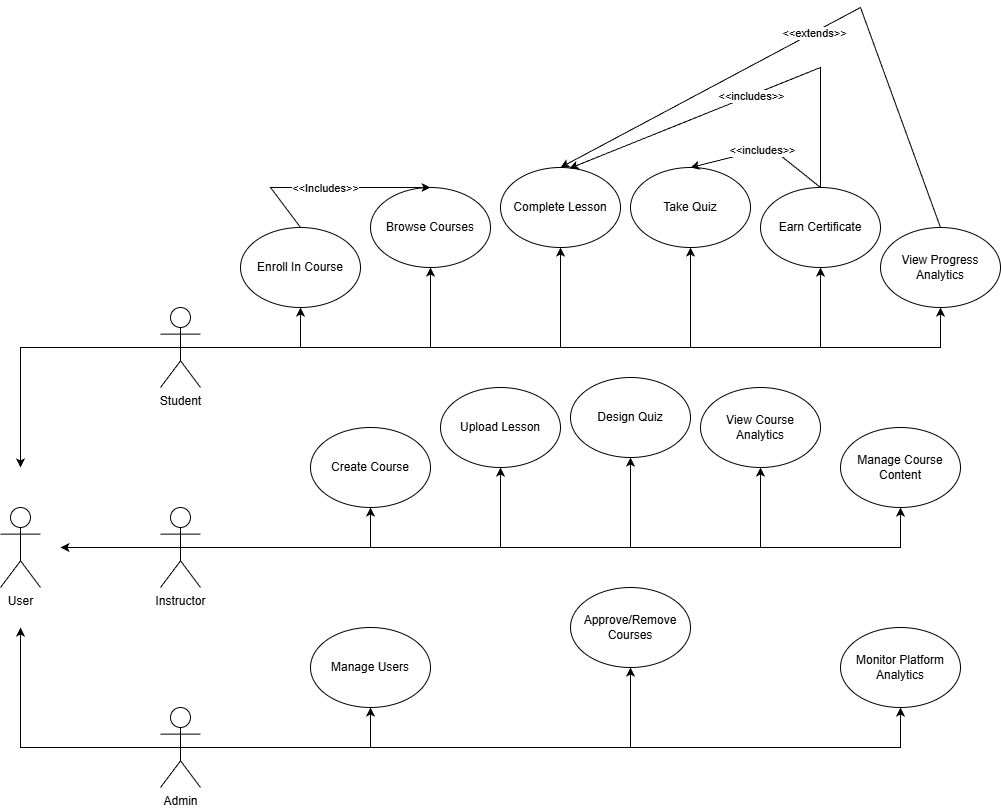

The diagram above was exported from draw.io. Its source (the exported page's mxGraphModel, read from the mxfile embedded in the PNG):
<mxGraphModel dx="2243" dy="2038" grid="1" gridSize="10" guides="1" tooltips="1" connect="1" arrows="1" fold="1" page="1" pageScale="1" pageWidth="827" pageHeight="1169" math="0" shadow="0">
  <root>
    <mxCell id="0" />
    <mxCell id="1" parent="0" />
    <mxCell id="0NHQNWMoYKTv4qvqwOC5-15" style="edgeStyle=orthogonalEdgeStyle;rounded=0;orthogonalLoop=1;jettySize=auto;html=1;exitX=0.5;exitY=0.5;exitDx=0;exitDy=0;exitPerimeter=0;entryX=0.5;entryY=1;entryDx=0;entryDy=0;" edge="1" parent="1" source="0NHQNWMoYKTv4qvqwOC5-2" target="0NHQNWMoYKTv4qvqwOC5-9">
      <mxGeometry relative="1" as="geometry" />
    </mxCell>
    <mxCell id="0NHQNWMoYKTv4qvqwOC5-17" style="edgeStyle=orthogonalEdgeStyle;rounded=0;orthogonalLoop=1;jettySize=auto;html=1;exitX=0.5;exitY=0.5;exitDx=0;exitDy=0;exitPerimeter=0;entryX=0.5;entryY=1;entryDx=0;entryDy=0;" edge="1" parent="1" source="0NHQNWMoYKTv4qvqwOC5-2" target="0NHQNWMoYKTv4qvqwOC5-11">
      <mxGeometry relative="1" as="geometry" />
    </mxCell>
    <mxCell id="0NHQNWMoYKTv4qvqwOC5-18" style="edgeStyle=orthogonalEdgeStyle;rounded=0;orthogonalLoop=1;jettySize=auto;html=1;exitX=0.5;exitY=0.5;exitDx=0;exitDy=0;exitPerimeter=0;entryX=0.5;entryY=1;entryDx=0;entryDy=0;" edge="1" parent="1" source="0NHQNWMoYKTv4qvqwOC5-2" target="0NHQNWMoYKTv4qvqwOC5-10">
      <mxGeometry relative="1" as="geometry" />
    </mxCell>
    <mxCell id="0NHQNWMoYKTv4qvqwOC5-19" style="edgeStyle=orthogonalEdgeStyle;rounded=0;orthogonalLoop=1;jettySize=auto;html=1;exitX=0.5;exitY=0.5;exitDx=0;exitDy=0;exitPerimeter=0;entryX=0.5;entryY=1;entryDx=0;entryDy=0;" edge="1" parent="1" source="0NHQNWMoYKTv4qvqwOC5-2" target="0NHQNWMoYKTv4qvqwOC5-14">
      <mxGeometry relative="1" as="geometry" />
    </mxCell>
    <mxCell id="0NHQNWMoYKTv4qvqwOC5-20" style="edgeStyle=orthogonalEdgeStyle;rounded=0;orthogonalLoop=1;jettySize=auto;html=1;exitX=0.5;exitY=0.5;exitDx=0;exitDy=0;exitPerimeter=0;entryX=0.5;entryY=1;entryDx=0;entryDy=0;" edge="1" parent="1" source="0NHQNWMoYKTv4qvqwOC5-2" target="0NHQNWMoYKTv4qvqwOC5-13">
      <mxGeometry relative="1" as="geometry" />
    </mxCell>
    <mxCell id="0NHQNWMoYKTv4qvqwOC5-47" style="edgeStyle=orthogonalEdgeStyle;rounded=0;orthogonalLoop=1;jettySize=auto;html=1;exitX=0.5;exitY=0.5;exitDx=0;exitDy=0;exitPerimeter=0;entryX=0.5;entryY=1;entryDx=0;entryDy=0;" edge="1" parent="1" source="0NHQNWMoYKTv4qvqwOC5-2" target="0NHQNWMoYKTv4qvqwOC5-46">
      <mxGeometry relative="1" as="geometry" />
    </mxCell>
    <mxCell id="0NHQNWMoYKTv4qvqwOC5-53" style="edgeStyle=orthogonalEdgeStyle;rounded=0;orthogonalLoop=1;jettySize=auto;html=1;exitX=0.5;exitY=0.5;exitDx=0;exitDy=0;exitPerimeter=0;" edge="1" parent="1" source="0NHQNWMoYKTv4qvqwOC5-2">
      <mxGeometry relative="1" as="geometry">
        <mxPoint x="-160" y="320" as="targetPoint" />
      </mxGeometry>
    </mxCell>
    <mxCell id="0NHQNWMoYKTv4qvqwOC5-2" value="Student" style="shape=umlActor;verticalLabelPosition=bottom;verticalAlign=top;html=1;outlineConnect=0;" vertex="1" parent="1">
      <mxGeometry x="-20" y="160" width="40" height="80" as="geometry" />
    </mxCell>
    <mxCell id="0NHQNWMoYKTv4qvqwOC5-54" style="edgeStyle=orthogonalEdgeStyle;rounded=0;orthogonalLoop=1;jettySize=auto;html=1;exitX=0.5;exitY=0.5;exitDx=0;exitDy=0;exitPerimeter=0;" edge="1" parent="1" source="0NHQNWMoYKTv4qvqwOC5-3">
      <mxGeometry relative="1" as="geometry">
        <mxPoint x="-120" y="400" as="targetPoint" />
      </mxGeometry>
    </mxCell>
    <mxCell id="0NHQNWMoYKTv4qvqwOC5-3" value="Instructor" style="shape=umlActor;verticalLabelPosition=bottom;verticalAlign=top;html=1;outlineConnect=0;" vertex="1" parent="1">
      <mxGeometry x="-20" y="360" width="40" height="80" as="geometry" />
    </mxCell>
    <mxCell id="0NHQNWMoYKTv4qvqwOC5-9" value="Enroll In Course" style="ellipse;whiteSpace=wrap;html=1;" vertex="1" parent="1">
      <mxGeometry x="60" y="80" width="120" height="80" as="geometry" />
    </mxCell>
    <mxCell id="0NHQNWMoYKTv4qvqwOC5-10" value="Complete Lesson" style="ellipse;whiteSpace=wrap;html=1;" vertex="1" parent="1">
      <mxGeometry x="320" y="20" width="120" height="80" as="geometry" />
    </mxCell>
    <mxCell id="0NHQNWMoYKTv4qvqwOC5-11" value="Browse Courses" style="ellipse;whiteSpace=wrap;html=1;" vertex="1" parent="1">
      <mxGeometry x="190" y="40" width="120" height="80" as="geometry" />
    </mxCell>
    <mxCell id="0NHQNWMoYKTv4qvqwOC5-13" value="View Progress Analytics" style="ellipse;whiteSpace=wrap;html=1;" vertex="1" parent="1">
      <mxGeometry x="700" y="80" width="120" height="80" as="geometry" />
    </mxCell>
    <mxCell id="0NHQNWMoYKTv4qvqwOC5-14" value="Earn Certificate" style="ellipse;whiteSpace=wrap;html=1;" vertex="1" parent="1">
      <mxGeometry x="580" y="40" width="120" height="80" as="geometry" />
    </mxCell>
    <mxCell id="0NHQNWMoYKTv4qvqwOC5-21" value="Manage Course Content" style="ellipse;whiteSpace=wrap;html=1;" vertex="1" parent="1">
      <mxGeometry x="660" y="280" width="120" height="80" as="geometry" />
    </mxCell>
    <mxCell id="0NHQNWMoYKTv4qvqwOC5-22" value="View Course Analytics" style="ellipse;whiteSpace=wrap;html=1;" vertex="1" parent="1">
      <mxGeometry x="520" y="240" width="120" height="80" as="geometry" />
    </mxCell>
    <mxCell id="0NHQNWMoYKTv4qvqwOC5-23" value="Design Quiz" style="ellipse;whiteSpace=wrap;html=1;" vertex="1" parent="1">
      <mxGeometry x="390" y="230" width="120" height="80" as="geometry" />
    </mxCell>
    <mxCell id="0NHQNWMoYKTv4qvqwOC5-24" value="Upload Lesson" style="ellipse;whiteSpace=wrap;html=1;" vertex="1" parent="1">
      <mxGeometry x="260" y="240" width="120" height="80" as="geometry" />
    </mxCell>
    <mxCell id="0NHQNWMoYKTv4qvqwOC5-25" value="Create Course" style="ellipse;whiteSpace=wrap;html=1;" vertex="1" parent="1">
      <mxGeometry x="130" y="280" width="120" height="80" as="geometry" />
    </mxCell>
    <mxCell id="0NHQNWMoYKTv4qvqwOC5-26" style="edgeStyle=orthogonalEdgeStyle;rounded=0;orthogonalLoop=1;jettySize=auto;html=1;exitX=0.5;exitY=0.5;exitDx=0;exitDy=0;exitPerimeter=0;entryX=0.5;entryY=1;entryDx=0;entryDy=0;" edge="1" target="0NHQNWMoYKTv4qvqwOC5-21" parent="1">
      <mxGeometry relative="1" as="geometry">
        <mxPoint x="60" y="400" as="sourcePoint" />
      </mxGeometry>
    </mxCell>
    <mxCell id="0NHQNWMoYKTv4qvqwOC5-27" style="edgeStyle=orthogonalEdgeStyle;rounded=0;orthogonalLoop=1;jettySize=auto;html=1;exitX=0.5;exitY=0.5;exitDx=0;exitDy=0;exitPerimeter=0;entryX=0.5;entryY=1;entryDx=0;entryDy=0;" edge="1" target="0NHQNWMoYKTv4qvqwOC5-24" parent="1">
      <mxGeometry relative="1" as="geometry">
        <mxPoint x="60" y="400" as="sourcePoint" />
      </mxGeometry>
    </mxCell>
    <mxCell id="0NHQNWMoYKTv4qvqwOC5-28" style="edgeStyle=orthogonalEdgeStyle;rounded=0;orthogonalLoop=1;jettySize=auto;html=1;exitX=0.5;exitY=0.5;exitDx=0;exitDy=0;exitPerimeter=0;entryX=0.5;entryY=1;entryDx=0;entryDy=0;" edge="1" target="0NHQNWMoYKTv4qvqwOC5-25" parent="1">
      <mxGeometry relative="1" as="geometry">
        <mxPoint x="60" y="400" as="sourcePoint" />
      </mxGeometry>
    </mxCell>
    <mxCell id="0NHQNWMoYKTv4qvqwOC5-29" style="edgeStyle=orthogonalEdgeStyle;rounded=0;orthogonalLoop=1;jettySize=auto;html=1;exitX=0.5;exitY=0.5;exitDx=0;exitDy=0;exitPerimeter=0;entryX=0.5;entryY=1;entryDx=0;entryDy=0;" edge="1" target="0NHQNWMoYKTv4qvqwOC5-23" parent="1">
      <mxGeometry relative="1" as="geometry">
        <mxPoint x="60" y="400" as="sourcePoint" />
      </mxGeometry>
    </mxCell>
    <mxCell id="0NHQNWMoYKTv4qvqwOC5-30" style="edgeStyle=orthogonalEdgeStyle;rounded=0;orthogonalLoop=1;jettySize=auto;html=1;exitX=0.5;exitY=0.5;exitDx=0;exitDy=0;exitPerimeter=0;entryX=0.5;entryY=1;entryDx=0;entryDy=0;" edge="1" target="0NHQNWMoYKTv4qvqwOC5-22" parent="1" source="0NHQNWMoYKTv4qvqwOC5-3">
      <mxGeometry relative="1" as="geometry">
        <mxPoint x="60" y="400" as="sourcePoint" />
      </mxGeometry>
    </mxCell>
    <mxCell id="0NHQNWMoYKTv4qvqwOC5-37" value="Monitor Platform Analytics" style="ellipse;whiteSpace=wrap;html=1;" vertex="1" parent="1">
      <mxGeometry x="660" y="480" width="120" height="80" as="geometry" />
    </mxCell>
    <mxCell id="0NHQNWMoYKTv4qvqwOC5-38" style="edgeStyle=orthogonalEdgeStyle;rounded=0;orthogonalLoop=1;jettySize=auto;html=1;entryX=0.5;entryY=1;entryDx=0;entryDy=0;" edge="1" target="0NHQNWMoYKTv4qvqwOC5-37" parent="1">
      <mxGeometry relative="1" as="geometry">
        <mxPoint x="160" y="600" as="sourcePoint" />
        <Array as="points">
          <mxPoint x="130" y="600" />
          <mxPoint x="450" y="600" />
        </Array>
      </mxGeometry>
    </mxCell>
    <mxCell id="0NHQNWMoYKTv4qvqwOC5-39" value="Approve/Remove Courses" style="ellipse;whiteSpace=wrap;html=1;" vertex="1" parent="1">
      <mxGeometry x="390" y="440" width="120" height="80" as="geometry" />
    </mxCell>
    <mxCell id="0NHQNWMoYKTv4qvqwOC5-40" style="edgeStyle=orthogonalEdgeStyle;rounded=0;orthogonalLoop=1;jettySize=auto;html=1;entryX=0.5;entryY=1;entryDx=0;entryDy=0;" edge="1" parent="1">
      <mxGeometry relative="1" as="geometry">
        <mxPoint x="290" y="600" as="sourcePoint" />
        <mxPoint x="450" y="520" as="targetPoint" />
      </mxGeometry>
    </mxCell>
    <mxCell id="0NHQNWMoYKTv4qvqwOC5-41" value="Manage Users" style="ellipse;whiteSpace=wrap;html=1;" vertex="1" parent="1">
      <mxGeometry x="130" y="480" width="120" height="80" as="geometry" />
    </mxCell>
    <mxCell id="0NHQNWMoYKTv4qvqwOC5-45" style="edgeStyle=orthogonalEdgeStyle;rounded=0;orthogonalLoop=1;jettySize=auto;html=1;exitX=0.5;exitY=0.5;exitDx=0;exitDy=0;exitPerimeter=0;entryX=0.5;entryY=1;entryDx=0;entryDy=0;" edge="1" parent="1" source="0NHQNWMoYKTv4qvqwOC5-42" target="0NHQNWMoYKTv4qvqwOC5-41">
      <mxGeometry relative="1" as="geometry" />
    </mxCell>
    <mxCell id="0NHQNWMoYKTv4qvqwOC5-55" style="edgeStyle=orthogonalEdgeStyle;rounded=0;orthogonalLoop=1;jettySize=auto;html=1;exitX=0.5;exitY=0.5;exitDx=0;exitDy=0;exitPerimeter=0;" edge="1" parent="1" source="0NHQNWMoYKTv4qvqwOC5-42">
      <mxGeometry relative="1" as="geometry">
        <mxPoint x="-160" y="480" as="targetPoint" />
      </mxGeometry>
    </mxCell>
    <mxCell id="0NHQNWMoYKTv4qvqwOC5-42" value="Admin" style="shape=umlActor;verticalLabelPosition=bottom;verticalAlign=top;html=1;outlineConnect=0;" vertex="1" parent="1">
      <mxGeometry x="-20" y="560" width="40" height="80" as="geometry" />
    </mxCell>
    <mxCell id="0NHQNWMoYKTv4qvqwOC5-46" value="Take Quiz" style="ellipse;whiteSpace=wrap;html=1;" vertex="1" parent="1">
      <mxGeometry x="450" y="20" width="120" height="80" as="geometry" />
    </mxCell>
    <mxCell id="0NHQNWMoYKTv4qvqwOC5-50" value="User" style="shape=umlActor;verticalLabelPosition=bottom;verticalAlign=top;html=1;outlineConnect=0;" vertex="1" parent="1">
      <mxGeometry x="-180" y="360" width="40" height="80" as="geometry" />
    </mxCell>
    <mxCell id="0NHQNWMoYKTv4qvqwOC5-56" value="" style="endArrow=classic;html=1;rounded=0;exitX=0.5;exitY=0;exitDx=0;exitDy=0;entryX=0.5;entryY=0;entryDx=0;entryDy=0;" edge="1" parent="1" source="0NHQNWMoYKTv4qvqwOC5-9" target="0NHQNWMoYKTv4qvqwOC5-11">
      <mxGeometry relative="1" as="geometry">
        <mxPoint x="100" y="20" as="sourcePoint" />
        <mxPoint x="200" y="20" as="targetPoint" />
        <Array as="points">
          <mxPoint x="90" y="40" />
        </Array>
      </mxGeometry>
    </mxCell>
    <mxCell id="0NHQNWMoYKTv4qvqwOC5-57" value="&amp;lt;&amp;lt;Includes&amp;gt;&amp;gt;" style="edgeLabel;resizable=0;html=1;;align=center;verticalAlign=middle;" connectable="0" vertex="1" parent="0NHQNWMoYKTv4qvqwOC5-56">
      <mxGeometry relative="1" as="geometry" />
    </mxCell>
    <mxCell id="0NHQNWMoYKTv4qvqwOC5-60" style="edgeStyle=orthogonalEdgeStyle;rounded=0;orthogonalLoop=1;jettySize=auto;html=1;exitX=0.5;exitY=1;exitDx=0;exitDy=0;" edge="1" parent="1">
      <mxGeometry relative="1" as="geometry">
        <mxPoint x="560" y="-40" as="sourcePoint" />
        <mxPoint x="560" y="-40" as="targetPoint" />
      </mxGeometry>
    </mxCell>
    <mxCell id="0NHQNWMoYKTv4qvqwOC5-63" value="" style="endArrow=classic;html=1;rounded=0;exitX=0.5;exitY=0;exitDx=0;exitDy=0;entryX=0.5;entryY=0;entryDx=0;entryDy=0;" edge="1" parent="1" source="0NHQNWMoYKTv4qvqwOC5-13" target="0NHQNWMoYKTv4qvqwOC5-10">
      <mxGeometry relative="1" as="geometry">
        <mxPoint x="550" y="-100" as="sourcePoint" />
        <mxPoint x="650" y="-100" as="targetPoint" />
        <Array as="points">
          <mxPoint x="680" y="-140" />
        </Array>
      </mxGeometry>
    </mxCell>
    <mxCell id="0NHQNWMoYKTv4qvqwOC5-64" value="&amp;lt;&amp;lt;extends&amp;gt;&amp;gt;" style="edgeLabel;resizable=0;html=1;;align=center;verticalAlign=middle;" connectable="0" vertex="1" parent="0NHQNWMoYKTv4qvqwOC5-63">
      <mxGeometry relative="1" as="geometry" />
    </mxCell>
    <mxCell id="0NHQNWMoYKTv4qvqwOC5-65" value="" style="endArrow=classic;html=1;rounded=0;exitX=0.5;exitY=0;exitDx=0;exitDy=0;entryX=0.5;entryY=0;entryDx=0;entryDy=0;" edge="1" parent="1" source="0NHQNWMoYKTv4qvqwOC5-14" target="0NHQNWMoYKTv4qvqwOC5-46">
      <mxGeometry relative="1" as="geometry">
        <mxPoint x="550" y="-1" as="sourcePoint" />
        <mxPoint x="650" y="-1" as="targetPoint" />
        <Array as="points">
          <mxPoint x="590" />
        </Array>
      </mxGeometry>
    </mxCell>
    <mxCell id="0NHQNWMoYKTv4qvqwOC5-66" value="&amp;lt;&amp;lt;includes&amp;gt;&amp;gt;" style="edgeLabel;resizable=0;html=1;;align=center;verticalAlign=middle;" connectable="0" vertex="1" parent="0NHQNWMoYKTv4qvqwOC5-65">
      <mxGeometry relative="1" as="geometry" />
    </mxCell>
    <mxCell id="0NHQNWMoYKTv4qvqwOC5-67" value="" style="endArrow=classic;html=1;rounded=0;entryX=0.575;entryY=0.011;entryDx=0;entryDy=0;entryPerimeter=0;" edge="1" parent="1" target="0NHQNWMoYKTv4qvqwOC5-10">
      <mxGeometry relative="1" as="geometry">
        <mxPoint x="640" y="40" as="sourcePoint" />
        <mxPoint x="630" y="-30" as="targetPoint" />
        <Array as="points">
          <mxPoint x="640" y="-80" />
        </Array>
      </mxGeometry>
    </mxCell>
    <mxCell id="0NHQNWMoYKTv4qvqwOC5-68" value="&amp;lt;&amp;lt;includes&amp;gt;&amp;gt;" style="edgeLabel;resizable=0;html=1;;align=center;verticalAlign=middle;" connectable="0" vertex="1" parent="0NHQNWMoYKTv4qvqwOC5-67">
      <mxGeometry relative="1" as="geometry" />
    </mxCell>
  </root>
</mxGraphModel>